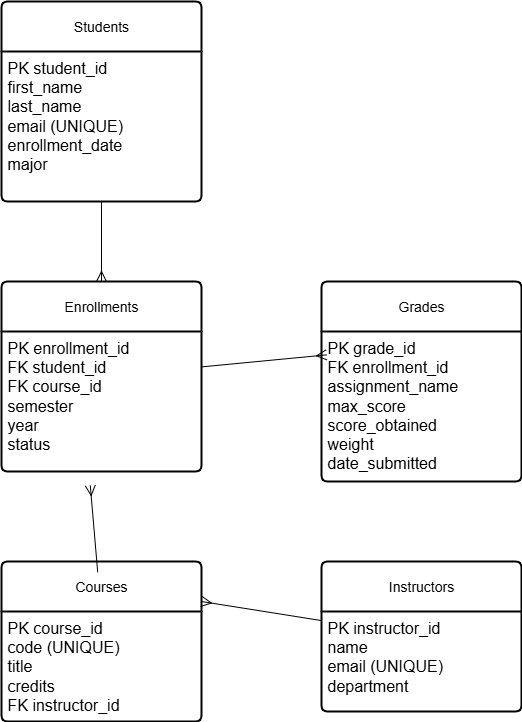

The diagram above was exported from draw.io. Its source (the exported page's mxGraphModel, read from the mxfile embedded in the PNG):
<mxGraphModel dx="1244" dy="833" grid="1" gridSize="10" guides="1" tooltips="1" connect="1" arrows="1" fold="1" page="1" pageScale="1" pageWidth="850" pageHeight="1100" math="0" shadow="0">
  <root>
    <mxCell id="0" />
    <mxCell id="1" parent="0" />
    <mxCell id="4xGCy7Dx8ZuperxVnVkq-1" value="Students" style="swimlane;childLayout=stackLayout;horizontal=1;startSize=50;horizontalStack=0;rounded=1;fontSize=14;fontStyle=0;strokeWidth=2;resizeParent=0;resizeLast=1;shadow=0;dashed=0;align=center;arcSize=4;whiteSpace=wrap;html=1;labelBackgroundColor=none;" parent="1" vertex="1">
      <mxGeometry x="160" y="320" width="200" height="200" as="geometry" />
    </mxCell>
    <mxCell id="4xGCy7Dx8ZuperxVnVkq-2" value="&lt;font face=&quot;Aptos, Aptos_EmbeddedFont, Aptos_MSFontService, sans-serif&quot;&gt;&lt;span style=&quot;font-size: 16px; font-variant-ligatures: none; white-space-collapse: preserve; background-color: light-dark(#ffffff, var(--ge-dark-color, #121212));&quot;&gt;PK student_id&lt;/span&gt;&lt;/font&gt;&lt;div&gt;&lt;font face=&quot;Aptos, Aptos_EmbeddedFont, Aptos_MSFontService, sans-serif&quot;&gt;&lt;span style=&quot;font-size: 16px; font-variant-ligatures: none; white-space-collapse: preserve; background-color: light-dark(#ffffff, var(--ge-dark-color, #121212));&quot;&gt;first_name&lt;/span&gt;&lt;/font&gt;&lt;/div&gt;&lt;div&gt;&lt;font face=&quot;Aptos, Aptos_EmbeddedFont, Aptos_MSFontService, sans-serif&quot;&gt;&lt;span style=&quot;font-size: 16px; font-variant-ligatures: none; white-space-collapse: preserve; background-color: light-dark(#ffffff, var(--ge-dark-color, #121212));&quot;&gt;last_name&lt;/span&gt;&lt;/font&gt;&lt;/div&gt;&lt;div&gt;&lt;font face=&quot;Aptos, Aptos_EmbeddedFont, Aptos_MSFontService, sans-serif&quot;&gt;&lt;span style=&quot;font-size: 16px; font-variant-ligatures: none; white-space-collapse: preserve; background-color: light-dark(#ffffff, var(--ge-dark-color, #121212));&quot;&gt;email (UNIQUE)&lt;/span&gt;&lt;/font&gt;&lt;/div&gt;&lt;div&gt;&lt;font face=&quot;Aptos, Aptos_EmbeddedFont, Aptos_MSFontService, sans-serif&quot;&gt;&lt;span style=&quot;font-size: 16px; font-variant-ligatures: none; white-space-collapse: preserve; background-color: light-dark(#ffffff, var(--ge-dark-color, #121212));&quot;&gt;enrollment_date&lt;/span&gt;&lt;/font&gt;&lt;/div&gt;&lt;div&gt;&lt;font face=&quot;Aptos, Aptos_EmbeddedFont, Aptos_MSFontService, sans-serif&quot;&gt;&lt;span style=&quot;font-size: 16px; font-variant-ligatures: none; white-space-collapse: preserve; background-color: light-dark(#ffffff, var(--ge-dark-color, #121212));&quot;&gt;major&lt;/span&gt;&lt;/font&gt;&lt;/div&gt;" style="align=left;strokeColor=none;fillColor=none;spacingLeft=4;spacingRight=4;fontSize=12;verticalAlign=top;resizable=0;rotatable=0;part=1;html=1;whiteSpace=wrap;labelBackgroundColor=none;" parent="4xGCy7Dx8ZuperxVnVkq-1" vertex="1">
      <mxGeometry y="50" width="200" height="150" as="geometry" />
    </mxCell>
    <mxCell id="4xGCy7Dx8ZuperxVnVkq-3" value="Courses" style="swimlane;childLayout=stackLayout;horizontal=1;startSize=50;horizontalStack=0;rounded=1;fontSize=14;fontStyle=0;strokeWidth=2;resizeParent=0;resizeLast=1;shadow=0;dashed=0;align=center;arcSize=4;whiteSpace=wrap;html=1;labelBackgroundColor=none;" parent="1" vertex="1">
      <mxGeometry x="160" y="880" width="200" height="160" as="geometry" />
    </mxCell>
    <mxCell id="4xGCy7Dx8ZuperxVnVkq-4" value="&lt;font style=&quot;font-size: 16px; background-color: light-dark(#ffffff, var(--ge-dark-color, #121212));&quot;&gt;PK course_id&lt;/font&gt;&lt;div&gt;&lt;font style=&quot;font-size: 16px; background-color: light-dark(#ffffff, var(--ge-dark-color, #121212));&quot;&gt;code (UNIQUE)&lt;/font&gt;&lt;/div&gt;&lt;div&gt;&lt;font style=&quot;font-size: 16px; background-color: light-dark(#ffffff, var(--ge-dark-color, #121212));&quot;&gt;title&lt;/font&gt;&lt;/div&gt;&lt;div&gt;&lt;font style=&quot;font-size: 16px; background-color: light-dark(#ffffff, var(--ge-dark-color, #121212));&quot;&gt;credits&lt;/font&gt;&lt;/div&gt;&lt;div&gt;&lt;font style=&quot;font-size: 16px; background-color: light-dark(#ffffff, var(--ge-dark-color, #121212));&quot;&gt;FK instructor_id&lt;/font&gt;&lt;/div&gt;" style="align=left;strokeColor=none;fillColor=none;spacingLeft=4;spacingRight=4;fontSize=12;verticalAlign=top;resizable=0;rotatable=0;part=1;html=1;whiteSpace=wrap;labelBackgroundColor=none;" parent="4xGCy7Dx8ZuperxVnVkq-3" vertex="1">
      <mxGeometry y="50" width="200" height="110" as="geometry" />
    </mxCell>
    <mxCell id="4xGCy7Dx8ZuperxVnVkq-6" value="Enrollments" style="swimlane;childLayout=stackLayout;horizontal=1;startSize=50;horizontalStack=0;rounded=1;fontSize=14;fontStyle=0;strokeWidth=2;resizeParent=0;resizeLast=1;shadow=0;dashed=0;align=center;arcSize=4;whiteSpace=wrap;html=1;labelBackgroundColor=none;" parent="1" vertex="1">
      <mxGeometry x="160" y="600" width="200" height="190" as="geometry" />
    </mxCell>
    <mxCell id="4xGCy7Dx8ZuperxVnVkq-7" value="&lt;font face=&quot;Aptos, Aptos_EmbeddedFont, Aptos_MSFontService, sans-serif&quot;&gt;&lt;span style=&quot;font-size: 16px; font-variant-ligatures: none; white-space-collapse: preserve; background-color: light-dark(#ffffff, var(--ge-dark-color, #121212));&quot;&gt;PK enrollment_id&lt;/span&gt;&lt;/font&gt;&lt;div&gt;&lt;font face=&quot;Aptos, Aptos_EmbeddedFont, Aptos_MSFontService, sans-serif&quot;&gt;&lt;span style=&quot;font-size: 16px; font-variant-ligatures: none; white-space-collapse: preserve; background-color: light-dark(#ffffff, var(--ge-dark-color, #121212));&quot;&gt;FK student_id&lt;/span&gt;&lt;/font&gt;&lt;/div&gt;&lt;div&gt;&lt;font face=&quot;Aptos, Aptos_EmbeddedFont, Aptos_MSFontService, sans-serif&quot;&gt;&lt;span style=&quot;font-size: 16px; font-variant-ligatures: none; white-space-collapse: preserve; background-color: light-dark(#ffffff, var(--ge-dark-color, #121212));&quot;&gt;FK course_id&lt;/span&gt;&lt;/font&gt;&lt;/div&gt;&lt;div&gt;&lt;font face=&quot;Aptos, Aptos_EmbeddedFont, Aptos_MSFontService, sans-serif&quot;&gt;&lt;span style=&quot;font-size: 16px; font-variant-ligatures: none; white-space-collapse: preserve; background-color: light-dark(#ffffff, var(--ge-dark-color, #121212));&quot;&gt;semester&lt;/span&gt;&lt;/font&gt;&lt;/div&gt;&lt;div&gt;&lt;font face=&quot;Aptos, Aptos_EmbeddedFont, Aptos_MSFontService, sans-serif&quot;&gt;&lt;span style=&quot;font-size: 16px; font-variant-ligatures: none; white-space-collapse: preserve; background-color: light-dark(#ffffff, var(--ge-dark-color, #121212));&quot;&gt;year&lt;/span&gt;&lt;/font&gt;&lt;/div&gt;&lt;div&gt;&lt;font face=&quot;Aptos, Aptos_EmbeddedFont, Aptos_MSFontService, sans-serif&quot;&gt;&lt;span style=&quot;font-size: 16px; font-variant-ligatures: none; white-space-collapse: preserve; background-color: light-dark(#ffffff, var(--ge-dark-color, #121212));&quot;&gt;status&lt;/span&gt;&lt;/font&gt;&lt;/div&gt;" style="align=left;strokeColor=none;fillColor=none;spacingLeft=4;spacingRight=4;fontSize=12;verticalAlign=top;resizable=0;rotatable=0;part=1;html=1;whiteSpace=wrap;labelBackgroundColor=none;" parent="4xGCy7Dx8ZuperxVnVkq-6" vertex="1">
      <mxGeometry y="50" width="200" height="140" as="geometry" />
    </mxCell>
    <mxCell id="4xGCy7Dx8ZuperxVnVkq-8" style="edgeStyle=none;curved=1;rounded=0;orthogonalLoop=1;jettySize=auto;html=1;entryX=0.444;entryY=1.1;entryDx=0;entryDy=0;entryPerimeter=0;fontSize=12;startSize=8;endSize=8;exitX=0.481;exitY=0.067;exitDx=0;exitDy=0;exitPerimeter=0;endArrow=ERmany;endFill=0;labelBackgroundColor=none;fontColor=default;" parent="1" source="4xGCy7Dx8ZuperxVnVkq-3" target="4xGCy7Dx8ZuperxVnVkq-7" edge="1">
      <mxGeometry relative="1" as="geometry" />
    </mxCell>
    <mxCell id="4xGCy7Dx8ZuperxVnVkq-9" style="edgeStyle=none;curved=1;rounded=0;orthogonalLoop=1;jettySize=auto;html=1;entryX=0.5;entryY=0;entryDx=0;entryDy=0;fontSize=12;startSize=8;endSize=8;endArrow=ERmany;endFill=0;labelBackgroundColor=none;fontColor=default;" parent="1" source="4xGCy7Dx8ZuperxVnVkq-2" target="4xGCy7Dx8ZuperxVnVkq-6" edge="1">
      <mxGeometry relative="1" as="geometry" />
    </mxCell>
    <mxCell id="KOhtzXGtRx75oe-C-Nc5-4" style="edgeStyle=none;curved=1;rounded=0;orthogonalLoop=1;jettySize=auto;html=1;entryX=1;entryY=0.25;entryDx=0;entryDy=0;fontSize=12;startSize=8;endSize=8;endArrow=ERmany;endFill=0;labelBackgroundColor=none;fontColor=default;" edge="1" parent="1" source="KOhtzXGtRx75oe-C-Nc5-1" target="4xGCy7Dx8ZuperxVnVkq-3">
      <mxGeometry relative="1" as="geometry" />
    </mxCell>
    <mxCell id="KOhtzXGtRx75oe-C-Nc5-1" value="Instructors" style="swimlane;childLayout=stackLayout;horizontal=1;startSize=50;horizontalStack=0;rounded=1;fontSize=14;fontStyle=0;strokeWidth=2;resizeParent=0;resizeLast=1;shadow=0;dashed=0;align=center;arcSize=4;whiteSpace=wrap;html=1;labelBackgroundColor=none;" vertex="1" parent="1">
      <mxGeometry x="480" y="880" width="200" height="150" as="geometry" />
    </mxCell>
    <mxCell id="KOhtzXGtRx75oe-C-Nc5-2" value="&lt;font face=&quot;Aptos, Aptos_EmbeddedFont, Aptos_MSFontService, sans-serif&quot;&gt;&lt;span style=&quot;font-size: 16px; font-variant-ligatures: none; white-space-collapse: preserve; background-color: light-dark(#ffffff, var(--ge-dark-color, #121212));&quot;&gt;PK instructor_id&lt;/span&gt;&lt;/font&gt;&lt;div&gt;&lt;font face=&quot;Aptos, Aptos_EmbeddedFont, Aptos_MSFontService, sans-serif&quot;&gt;&lt;span style=&quot;font-size: 16px; font-variant-ligatures: none; white-space-collapse: preserve; background-color: light-dark(#ffffff, var(--ge-dark-color, #121212));&quot;&gt;name&lt;/span&gt;&lt;/font&gt;&lt;/div&gt;&lt;div&gt;&lt;font face=&quot;Aptos, Aptos_EmbeddedFont, Aptos_MSFontService, sans-serif&quot;&gt;&lt;span style=&quot;font-size: 16px; font-variant-ligatures: none; white-space-collapse: preserve; background-color: light-dark(#ffffff, var(--ge-dark-color, #121212));&quot;&gt;email (UNIQUE)&lt;/span&gt;&lt;/font&gt;&lt;/div&gt;&lt;div&gt;&lt;font face=&quot;Aptos, Aptos_EmbeddedFont, Aptos_MSFontService, sans-serif&quot;&gt;&lt;span style=&quot;font-size: 16px; font-variant-ligatures: none; white-space-collapse: preserve; background-color: light-dark(#ffffff, var(--ge-dark-color, #121212));&quot;&gt;department&lt;/span&gt;&lt;/font&gt;&lt;/div&gt;" style="align=left;strokeColor=none;fillColor=none;spacingLeft=4;spacingRight=4;fontSize=12;verticalAlign=top;resizable=0;rotatable=0;part=1;html=1;whiteSpace=wrap;labelBackgroundColor=none;" vertex="1" parent="KOhtzXGtRx75oe-C-Nc5-1">
      <mxGeometry y="50" width="200" height="100" as="geometry" />
    </mxCell>
    <mxCell id="KOhtzXGtRx75oe-C-Nc5-5" value="Grades" style="swimlane;childLayout=stackLayout;horizontal=1;startSize=50;horizontalStack=0;rounded=1;fontSize=14;fontStyle=0;strokeWidth=2;resizeParent=0;resizeLast=1;shadow=0;dashed=0;align=center;arcSize=4;whiteSpace=wrap;html=1;labelBackgroundColor=none;" vertex="1" parent="1">
      <mxGeometry x="480" y="600" width="200" height="200" as="geometry" />
    </mxCell>
    <mxCell id="KOhtzXGtRx75oe-C-Nc5-6" value="&lt;span style=&quot;-webkit-user-drag: none; -webkit-tap-highlight-color: transparent; margin: 0px; padding: 0px; user-select: text; font-family: Aptos, Aptos_EmbeddedFont, Aptos_MSFontService, sans-serif; font-size: 16px; font-variant-ligatures: none; white-space-collapse: preserve; background-color: light-dark(#ffffff, var(--ge-dark-color, #121212));&quot; class=&quot;NormalTextRun SCXW155789899 BCX8&quot;&gt;&lt;font style=&quot;&quot;&gt;PK grade_id&lt;/font&gt;&lt;/span&gt;&lt;div&gt;&lt;font face=&quot;Aptos, Aptos_EmbeddedFont, Aptos_MSFontService, sans-serif&quot;&gt;&lt;span style=&quot;font-size: 16px; font-variant-ligatures: none; white-space-collapse: preserve; background-color: light-dark(#ffffff, var(--ge-dark-color, #121212));&quot;&gt;FK enrollment_id&lt;/span&gt;&lt;/font&gt;&lt;/div&gt;&lt;div&gt;&lt;font face=&quot;Aptos, Aptos_EmbeddedFont, Aptos_MSFontService, sans-serif&quot;&gt;&lt;span style=&quot;font-size: 16px; font-variant-ligatures: none; white-space-collapse: preserve; background-color: light-dark(#ffffff, var(--ge-dark-color, #121212));&quot;&gt;assignment_name&lt;/span&gt;&lt;/font&gt;&lt;/div&gt;&lt;div&gt;&lt;font face=&quot;Aptos, Aptos_EmbeddedFont, Aptos_MSFontService, sans-serif&quot;&gt;&lt;span style=&quot;font-size: 16px; font-variant-ligatures: none; white-space-collapse: preserve; background-color: light-dark(#ffffff, var(--ge-dark-color, #121212));&quot;&gt;max_score&lt;/span&gt;&lt;/font&gt;&lt;/div&gt;&lt;div&gt;&lt;font face=&quot;Aptos, Aptos_EmbeddedFont, Aptos_MSFontService, sans-serif&quot;&gt;&lt;span style=&quot;font-size: 16px; font-variant-ligatures: none; white-space-collapse: preserve; background-color: light-dark(#ffffff, var(--ge-dark-color, #121212));&quot;&gt;score_obtained&lt;/span&gt;&lt;/font&gt;&lt;/div&gt;&lt;div&gt;&lt;font face=&quot;Aptos, Aptos_EmbeddedFont, Aptos_MSFontService, sans-serif&quot;&gt;&lt;span style=&quot;font-size: 16px; font-variant-ligatures: none; white-space-collapse: preserve; background-color: light-dark(#ffffff, var(--ge-dark-color, #121212));&quot;&gt;weight&lt;/span&gt;&lt;/font&gt;&lt;/div&gt;&lt;div&gt;&lt;font face=&quot;Aptos, Aptos_EmbeddedFont, Aptos_MSFontService, sans-serif&quot;&gt;&lt;span style=&quot;font-size: 16px; font-variant-ligatures: none; white-space-collapse: preserve; background-color: light-dark(#ffffff, var(--ge-dark-color, #121212));&quot;&gt;date_submitted&lt;/span&gt;&lt;/font&gt;&lt;/div&gt;" style="align=left;strokeColor=none;fillColor=none;spacingLeft=4;spacingRight=4;fontSize=12;verticalAlign=top;resizable=0;rotatable=0;part=1;html=1;whiteSpace=wrap;labelBackgroundColor=none;" vertex="1" parent="KOhtzXGtRx75oe-C-Nc5-5">
      <mxGeometry y="50" width="200" height="150" as="geometry" />
    </mxCell>
    <mxCell id="KOhtzXGtRx75oe-C-Nc5-8" style="edgeStyle=none;curved=1;rounded=0;orthogonalLoop=1;jettySize=auto;html=1;exitX=0.25;exitY=1;exitDx=0;exitDy=0;fontSize=12;startSize=8;endSize=8;labelBackgroundColor=none;fontColor=default;" edge="1" parent="KOhtzXGtRx75oe-C-Nc5-5" source="KOhtzXGtRx75oe-C-Nc5-6" target="KOhtzXGtRx75oe-C-Nc5-6">
      <mxGeometry relative="1" as="geometry" />
    </mxCell>
    <mxCell id="KOhtzXGtRx75oe-C-Nc5-7" style="edgeStyle=none;curved=1;rounded=0;orthogonalLoop=1;jettySize=auto;html=1;entryX=0.025;entryY=0.367;entryDx=0;entryDy=0;entryPerimeter=0;fontSize=12;startSize=8;endSize=8;endArrow=ERmany;endFill=0;labelBackgroundColor=none;fontColor=default;" edge="1" parent="1" source="4xGCy7Dx8ZuperxVnVkq-6" target="KOhtzXGtRx75oe-C-Nc5-5">
      <mxGeometry relative="1" as="geometry" />
    </mxCell>
  </root>
</mxGraphModel>